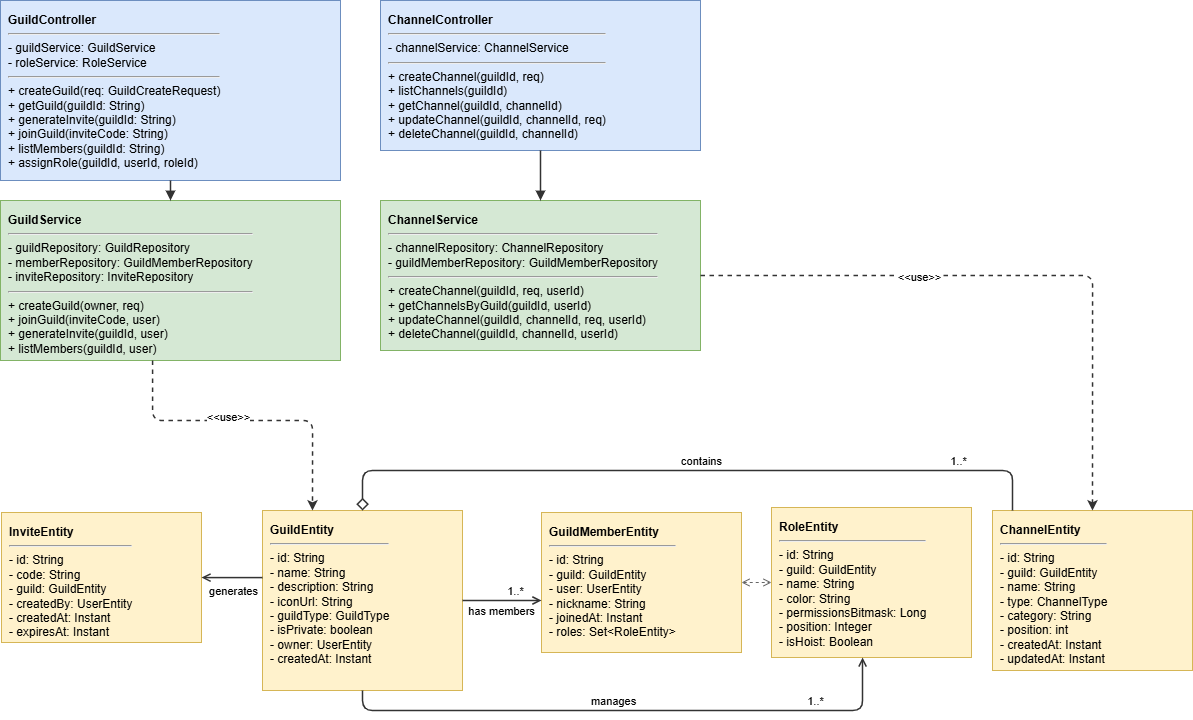

The diagram above was exported from draw.io. Its source (the exported page's mxGraphModel, read from the mxfile embedded in the PNG):
<mxGraphModel dx="1873" dy="958" grid="1" gridSize="10" guides="1" tooltips="1" connect="1" arrows="1" fold="1" page="1" pageScale="1" pageWidth="1200" pageHeight="1000" math="0" shadow="0">
  <root>
    <mxCell id="0" />
    <mxCell id="1" parent="0" />
    <mxCell id="c_guild_ctrl" parent="1" style="shape=rectangle;whiteSpace=wrap;html=1;align=left;verticalAlign=top;spacing=8;fillColor=#DAE8FC;strokeColor=#6C8EBF;fontFamily=Helvetica;fontSize=12;" value="&lt;b&gt;GuildController&lt;/b&gt;&lt;hr&gt;- guildService: GuildService&lt;br&gt;- roleService: RoleService&lt;hr&gt;+ createGuild(req: GuildCreateRequest)&lt;br&gt;+ getGuild(guildId: String)&lt;br&gt;+ generateInvite(guildId: String)&lt;br&gt;+ joinGuild(inviteCode: String)&lt;br&gt;+ listMembers(guildId: String)&lt;br&gt;+ assignRole(guildId, userId, roleId)" vertex="1">
      <mxGeometry height="180" width="340" x="58" y="40" as="geometry" />
    </mxCell>
    <mxCell id="c_guild_svc" parent="1" style="shape=rectangle;whiteSpace=wrap;html=1;align=left;verticalAlign=top;spacing=8;fillColor=#D5E8D4;strokeColor=#82B366;fontFamily=Helvetica;fontSize=12;" value="&lt;b&gt;GuildService&lt;/b&gt;&lt;hr&gt;- guildRepository: GuildRepository&lt;br&gt;- memberRepository: GuildMemberRepository&lt;br&gt;- inviteRepository: InviteRepository&lt;hr&gt;+ createGuild(owner, req)&lt;br&gt;+ joinGuild(inviteCode, user)&lt;br&gt;+ generateInvite(guildId, user)&lt;br&gt;+ listMembers(guildId, user)" vertex="1">
      <mxGeometry height="160" width="340" x="58" y="240" as="geometry" />
    </mxCell>
    <mxCell id="c_chan_ctrl" parent="1" style="shape=rectangle;whiteSpace=wrap;html=1;align=left;verticalAlign=top;spacing=8;fillColor=#DAE8FC;strokeColor=#6C8EBF;fontFamily=Helvetica;fontSize=12;" value="&lt;b&gt;ChannelController&lt;/b&gt;&lt;hr&gt;- channelService: ChannelService&lt;hr&gt;+ createChannel(guildId, req)&lt;br&gt;+ listChannels(guildId)&lt;br&gt;+ getChannel(guildId, channelId)&lt;br&gt;+ updateChannel(guildId, channelId, req)&lt;br&gt;+ deleteChannel(guildId, channelId)" vertex="1">
      <mxGeometry height="150" width="320" x="438" y="40" as="geometry" />
    </mxCell>
    <mxCell id="c_chan_svc" parent="1" style="shape=rectangle;whiteSpace=wrap;html=1;align=left;verticalAlign=top;spacing=8;fillColor=#D5E8D4;strokeColor=#82B366;fontFamily=Helvetica;fontSize=12;" value="&lt;b&gt;ChannelService&lt;/b&gt;&lt;hr&gt;- channelRepository: ChannelRepository&lt;br&gt;- guildMemberRepository: GuildMemberRepository&lt;hr&gt;+ createChannel(guildId, req, userId)&lt;br&gt;+ getChannelsByGuild(guildId, userId)&lt;br&gt;+ updateChannel(guildId, channelId, req, userId)&lt;br&gt;+ deleteChannel(guildId, channelId, userId)" vertex="1">
      <mxGeometry height="150" width="320" x="438" y="240" as="geometry" />
    </mxCell>
    <mxCell id="c_guild_ent" parent="1" style="shape=rectangle;whiteSpace=wrap;html=1;align=left;verticalAlign=top;spacing=8;fillColor=#FFF2CC;strokeColor=#D6B656;fontFamily=Helvetica;fontSize=12;" value="&lt;b&gt;GuildEntity&lt;/b&gt;&lt;hr&gt;- id: String&lt;br&gt;- name: String&lt;br&gt;- description: String&lt;br&gt;- iconUrl: String&lt;br&gt;- guildType: GuildType&lt;br&gt;- isPrivate: boolean&lt;br&gt;- owner: UserEntity&lt;br&gt;- createdAt: Instant" vertex="1">
      <mxGeometry height="180" width="200" x="320" y="550" as="geometry" />
    </mxCell>
    <mxCell id="c_chan_ent" parent="1" style="shape=rectangle;whiteSpace=wrap;html=1;align=left;verticalAlign=top;spacing=8;fillColor=#fff2cc;strokeColor=#d6b656;fontFamily=Helvetica;fontSize=12;" value="&lt;b&gt;ChannelEntity&lt;/b&gt;&lt;hr&gt;- id: String&lt;br&gt;- guild: GuildEntity&lt;br&gt;- name: String&lt;br&gt;- type: ChannelType&lt;br&gt;- category: String&lt;br&gt;- position: int&lt;br&gt;- createdAt: Instant&lt;br&gt;- updatedAt: Instant" vertex="1">
      <mxGeometry height="160" width="200" x="1050" y="550" as="geometry" />
    </mxCell>
    <mxCell id="c_invite_ent" parent="1" style="shape=rectangle;whiteSpace=wrap;html=1;align=left;verticalAlign=top;spacing=8;fillColor=#fff2cc;strokeColor=#d6b656;fontFamily=Helvetica;fontSize=12;" value="&lt;b&gt;InviteEntity&lt;/b&gt;&lt;hr&gt;- id: String&lt;br&gt;- code: String&lt;br&gt;- guild: GuildEntity&lt;br&gt;- createdBy: UserEntity&lt;br&gt;- createdAt: Instant&lt;br&gt;- expiresAt: Instant" vertex="1">
      <mxGeometry height="130" width="200" x="59" y="552" as="geometry" />
    </mxCell>
    <mxCell id="c_member_ent" parent="1" style="shape=rectangle;whiteSpace=wrap;html=1;align=left;verticalAlign=top;spacing=8;fillColor=#fff2cc;strokeColor=#d6b656;fontFamily=Helvetica;fontSize=12;" value="&lt;b&gt;GuildMemberEntity&lt;/b&gt;&lt;hr&gt;- id: String&lt;br&gt;- guild: GuildEntity&lt;br&gt;- user: UserEntity&lt;br&gt;- nickname: String&lt;br&gt;- joinedAt: Instant&lt;br&gt;- roles: Set&amp;lt;RoleEntity&amp;gt;" vertex="1">
      <mxGeometry height="140" width="200" x="599" y="552" as="geometry" />
    </mxCell>
    <mxCell id="c_role_ent" parent="1" style="shape=rectangle;whiteSpace=wrap;html=1;align=left;verticalAlign=top;spacing=8;fillColor=#fff2cc;strokeColor=#d6b656;fontFamily=Helvetica;fontSize=12;" value="&lt;b&gt;RoleEntity&lt;/b&gt;&lt;hr&gt;- id: String&lt;br&gt;- guild: GuildEntity&lt;br&gt;- name: String&lt;br&gt;- color: String&lt;br&gt;- permissionsBitmask: Long&lt;br&gt;- position: Integer&lt;br&gt;- isHoist: Boolean" vertex="1">
      <mxGeometry height="150" width="200" x="829" y="547" as="geometry" />
    </mxCell>
    <mxCell id="e_g_ctrl_svc" edge="1" parent="1" source="c_guild_ctrl" style="edgeStyle=orthogonalEdgeStyle;rounded=1;html=1;endArrow=block;endFill=1;strokeWidth=1.5;strokeColor=#333333;" target="c_guild_svc">
      <mxGeometry relative="1" as="geometry" />
    </mxCell>
    <mxCell id="e_c_ctrl_svc" edge="1" parent="1" source="c_chan_ctrl" style="edgeStyle=orthogonalEdgeStyle;rounded=1;html=1;endArrow=block;endFill=1;strokeWidth=1.5;strokeColor=#333333;" target="c_chan_svc">
      <mxGeometry relative="1" as="geometry" />
    </mxCell>
    <mxCell id="e_g_svc_ent" edge="1" parent="1" source="c_guild_svc" style="edgeStyle=orthogonalEdgeStyle;rounded=1;html=1;endArrow=classic;endFill=1;dashed=1;strokeWidth=1.5;strokeColor=#333333;entryX=0.25;entryY=0;entryDx=0;entryDy=0;" target="c_guild_ent">
      <mxGeometry relative="1" as="geometry">
        <Array as="points">
          <mxPoint x="210" y="460" />
          <mxPoint x="370" y="460" />
        </Array>
        <mxPoint x="350" y="540" as="targetPoint" />
      </mxGeometry>
    </mxCell>
    <mxCell id="gfClkjJGTVeDBJhM8iuK-8" connectable="0" parent="e_g_svc_ent" style="edgeLabel;html=1;align=center;verticalAlign=middle;resizable=0;points=[];" value="&amp;lt;&amp;lt;use&amp;gt;&amp;gt;" vertex="1">
      <mxGeometry relative="1" x="-0.1355" y="4" as="geometry">
        <mxPoint as="offset" />
      </mxGeometry>
    </mxCell>
    <mxCell id="e_c_svc_ent" edge="1" parent="1" source="c_chan_svc" style="edgeStyle=orthogonalEdgeStyle;rounded=1;html=1;endArrow=classic;endFill=1;dashed=1;strokeWidth=1.5;strokeColor=#333333;entryX=0.5;entryY=0;entryDx=0;entryDy=0;" target="c_chan_ent">
      <mxGeometry relative="1" as="geometry">
        <Array as="points">
          <mxPoint x="1150" y="315" />
        </Array>
      </mxGeometry>
    </mxCell>
    <mxCell id="gfClkjJGTVeDBJhM8iuK-9" connectable="0" parent="e_c_svc_ent" style="edgeLabel;html=1;align=center;verticalAlign=middle;resizable=0;points=[];" value="&amp;lt;&amp;lt;use&amp;gt;&amp;gt;" vertex="1">
      <mxGeometry relative="1" x="-0.304" y="-1" as="geometry">
        <mxPoint as="offset" />
      </mxGeometry>
    </mxCell>
    <mxCell id="e_g_chan" edge="1" parent="1" source="c_guild_ent" style="edgeStyle=orthogonalEdgeStyle;rounded=1;html=1;endArrow=none;endFill=0;strokeWidth=1.5;strokeColor=#333333;endSize=9;startArrow=diamond;startFill=0;startSize=9;" target="c_chan_ent">
      <mxGeometry relative="1" as="geometry">
        <Array as="points">
          <mxPoint x="420" y="510" />
          <mxPoint x="1070" y="510" />
        </Array>
      </mxGeometry>
    </mxCell>
    <mxCell id="l_g_chan" connectable="0" parent="e_g_chan" style="edgeLabel;html=1;align=center;verticalAlign=middle;resizable=0;points=[];" value="1..*" vertex="1">
      <mxGeometry relative="1" x="0.7" as="geometry">
        <mxPoint x="15" y="-10" as="offset" />
      </mxGeometry>
    </mxCell>
    <mxCell id="gfClkjJGTVeDBJhM8iuK-1" connectable="0" parent="e_g_chan" style="edgeLabel;html=1;align=center;verticalAlign=middle;resizable=0;points=[];" value="contains" vertex="1">
      <mxGeometry relative="1" x="0.1026" y="-2" as="geometry">
        <mxPoint x="-24" y="-12" as="offset" />
      </mxGeometry>
    </mxCell>
    <mxCell id="e_g_memb" edge="1" parent="1" source="c_guild_ent" style="edgeStyle=orthogonalEdgeStyle;rounded=1;html=1;endArrow=open;endFill=0;strokeWidth=1.5;strokeColor=#333333;" target="c_member_ent">
      <mxGeometry relative="1" as="geometry">
        <Array as="points">
          <mxPoint x="621" y="640" />
          <mxPoint x="621" y="650" />
        </Array>
      </mxGeometry>
    </mxCell>
    <mxCell id="l_g_memb" connectable="0" parent="e_g_memb" style="edgeLabel;html=1;align=center;verticalAlign=middle;resizable=0;points=[];" value="1..*" vertex="1">
      <mxGeometry relative="1" x="0.7" as="geometry">
        <mxPoint x="-15" y="-10" as="offset" />
      </mxGeometry>
    </mxCell>
    <mxCell id="gfClkjJGTVeDBJhM8iuK-5" connectable="0" parent="e_g_memb" style="edgeLabel;html=1;align=center;verticalAlign=middle;resizable=0;points=[];" value="has members" vertex="1">
      <mxGeometry relative="1" x="-0.1659" y="-1" as="geometry">
        <mxPoint x="5" y="9" as="offset" />
      </mxGeometry>
    </mxCell>
    <mxCell id="e_g_role" edge="1" parent="1" source="c_guild_ent" style="edgeStyle=orthogonalEdgeStyle;rounded=1;html=1;endArrow=open;endFill=0;strokeWidth=1.5;strokeColor=#333333;" target="c_role_ent">
      <mxGeometry relative="1" as="geometry">
        <Array as="points">
          <mxPoint x="420" y="750" />
          <mxPoint x="920" y="750" />
        </Array>
      </mxGeometry>
    </mxCell>
    <mxCell id="l_g_role" connectable="0" parent="e_g_role" style="edgeLabel;html=1;align=center;verticalAlign=middle;resizable=0;points=[];" value="1..*" vertex="1">
      <mxGeometry relative="1" x="0.7" as="geometry">
        <mxPoint x="-15" y="-10" as="offset" />
      </mxGeometry>
    </mxCell>
    <mxCell id="gfClkjJGTVeDBJhM8iuK-6" connectable="0" parent="e_g_role" style="edgeLabel;html=1;align=center;verticalAlign=middle;resizable=0;points=[];" value="manages" vertex="1">
      <mxGeometry relative="1" x="-0.0922" as="geometry">
        <mxPoint x="10" y="-10" as="offset" />
      </mxGeometry>
    </mxCell>
    <mxCell id="e_g_inv" edge="1" parent="1" source="c_guild_ent" style="edgeStyle=orthogonalEdgeStyle;rounded=1;html=1;endArrow=open;endFill=0;strokeWidth=1.5;strokeColor=#333333;" target="c_invite_ent">
      <mxGeometry relative="1" as="geometry">
        <Array as="points">
          <mxPoint x="300" y="617" />
          <mxPoint x="300" y="617" />
        </Array>
      </mxGeometry>
    </mxCell>
    <mxCell id="gfClkjJGTVeDBJhM8iuK-7" connectable="0" parent="e_g_inv" style="edgeLabel;html=1;align=center;verticalAlign=middle;resizable=0;points=[];" value="generates" vertex="1">
      <mxGeometry relative="1" x="0.0198" y="-1" as="geometry">
        <mxPoint x="1" y="14" as="offset" />
      </mxGeometry>
    </mxCell>
    <mxCell id="e_m_role" edge="1" parent="1" source="c_member_ent" style="edgeStyle=orthogonalEdgeStyle;rounded=1;html=1;endArrow=open;endFill=0;startArrow=open;startFill=0;strokeWidth=1;strokeColor=#666666;dashed=1;" target="c_role_ent">
      <mxGeometry relative="1" as="geometry" />
    </mxCell>
  </root>
</mxGraphModel>